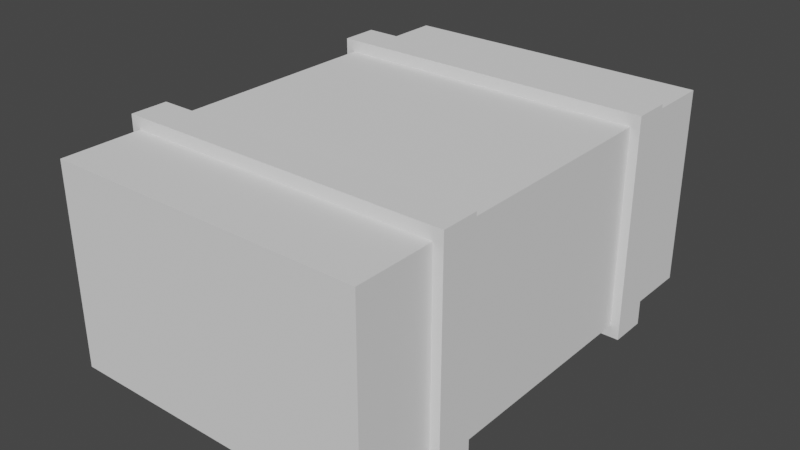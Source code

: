 # Source: Crate.blend  (saved by Blender 3.0.42; exported with 4.5.12 LTS)
import bpy
from mathutils import Matrix  # noqa: F401  (used for matrix-valued properties, if any)

bpy.ops.wm.read_factory_settings(use_empty=True)
scene = bpy.context.scene
scene.name = 'Scene'

# ---- collections
col_collection = bpy.data.collections.new('Collection'); scene.collection.children.link(col_collection)

# ---- world
world_world = bpy.data.worlds.new('World'); scene.world = world_world
world_world.use_nodes = True; world_world.node_tree.nodes.clear()
_N = world_world.node_tree.nodes; _L = world_world.node_tree.links
n0 = _N.new('ShaderNodeOutputWorld'); n0.name = 'World Output'; n0.location = (300, 300)
n1 = _N.new('ShaderNodeBackground'); n1.name = 'Background'; n1.location = (10, 300)
n1.inputs[0].default_value = (0.05088, 0.05088, 0.05088, 1.0)
_L.new(n1.outputs[0], n0.inputs[0])
n0.is_active_output = True
world_world.color = (0.05088, 0.05088, 0.05088)
world_world.use_sun_shadow = False
world_world.sun_shadow_jitter_overblur = 0.0

# ---- meshes
me_cube_001 = bpy.data.meshes.new('Cube.001')
me_cube_001.from_pydata([(-0.5, -0.7407, -0.3155), (-0.5, -0.7407, 0.3155), (0.5, -0.3703, -0.3155), (-0.5, -0.3703, 0.3155), (0.5, -0.7407, -0.3155), (0.5, -0.7407, 0.3155), (0.5, -0.3703, 0.3155), (-0.5, -0.3703, -0.3155), (-0.5, 0.0, -0.3155), (-0.5, 0.0, 0.3155), (0.5, 0.0, -0.3155), (0.5, 0.0, 0.3155), (-0.5, -0.4886, -0.3155), (0.5, -0.4886, -0.3155), (-0.5, -0.4886, 0.3155), (0.5, -0.4886, 0.3155), (-0.5297, -0.3703, 0.3537), (-0.5297, -0.3703, -0.3537), (0.5297, -0.3703, 0.3537), (0.5297, -0.3703, -0.3537), (0.5297, -0.4886, -0.3537), (-0.5297, -0.4886, 0.3537), (-0.5297, -0.4886, -0.3537), (0.5297, -0.4886, 0.3537)], [], [(10, 11, 6, 2), (0, 1, 14, 12), (13, 15, 5, 4), (4, 5, 1, 0), (12, 13, 4, 0), (15, 14, 1, 5), (11, 9, 3, 6), (8, 10, 2, 7), (14, 15, 23, 21), (7, 3, 9, 8), (15, 13, 20, 23), (3, 7, 17, 16), (12, 14, 21, 22), (22, 21, 16, 17), (18, 16, 21, 23), (17, 19, 20, 22), (19, 18, 23, 20), (2, 6, 18, 19), (6, 3, 16, 18), (13, 12, 22, 20), (7, 2, 19, 17)])
_uv = me_cube_001.uv_layers.new(name='UVMap')
_uv.uv.foreach_set('vector', [0.8256, 0.6873, 0.8256, 0.3755, 0.9976, 0.3755, 0.9976, 0.6872, 0.6918, 0.9973, 0.6918, 0.6739, 0.7872, 0.6739, 0.7872, 0.9973, 0.6925, 0.6704, 0.6925, 0.3398, 0.7847, 0.3398, 0.7847, 0.6704, 0.3852, 0.9974, 0.387, 0.7388, 0.8376, 0.7403, 0.8357, 0.9989, 0.6925, 1.001, 0.6925, 0.6704, 0.7847, 0.6704, 0.7847, 1.001, 0.6925, 0.3398, 0.6925, 0.06453, 0.7847, 0.06453, 0.7847, 0.3398, 0.8256, 0.3755, 0.8255, 0.06378, 0.9975, 0.06373, 0.9976, 0.3755, 0.8257, 0.999, 0.8256, 0.6873, 0.9976, 0.6872, 0.9977, 0.999, 0.9913, 0.7075, 0.7831, 0.7075, 0.7831, 0.7075, 0.9913, 0.7075, 0.8266, 0.9976, 0.8268, 0.6863, 0.9978, 0.6885, 0.9976, 0.9973, 0.7831, 0.7075, 0.5331, 0.7075, 0.5331, 0.7075, 0.7831, 0.7075, 0.625, 0.0625, 0.375, 0.0625, 0.375, 0.0625, 0.625, 0.0625, 0.375, 0.04254, 0.625, 0.04254, 0.625, 0.04254, 0.375, 0.04254, 0.3622, 0.1578, 0.881, 0.1591, 0.8822, 0.2506, 0.3634, 0.2493, 0.3634, 0.1653, 0.8821, 0.1665, 0.8833, 0.2581, 0.3646, 0.2568, 0.3651, 0.1653, 0.88, 0.1665, 0.8812, 0.2581, 0.3664, 0.2568, 0.88, 0.1665, 0.3634, 0.1653, 0.3646, 0.2568, 0.8812, 0.2581, 0.9976, 0.6872, 0.9976, 0.3755, 0.9976, 0.3755, 0.9976, 0.6872, 0.9976, 0.3755, 0.9975, 0.06373, 0.9975, 0.06373, 0.9976, 0.3755, 0.5331, 0.7075, 0.2831, 0.7075, 0.2831, 0.7075, 0.5331, 0.7075, 0.9977, 0.999, 0.9976, 0.6872, 0.9976, 0.6872, 0.9977, 0.999])
me_cube_001.use_remesh_fix_poles = True
me_cube_001.use_remesh_preserve_attributes = False
me_cube_001.update()

# ---- objects
ob_cube = bpy.data.objects.new('Cube', me_cube_001)

# ---- transforms, parenting, visibility, modifiers, constraints
ob_cube.location = (0.0, 0.0, 0.0)
_m = ob_cube.modifiers.new('Mirror', 'MIRROR')
_m.use_axis = (False, True, False)

# ---- collection membership
col_collection.objects.link(ob_cube)

# ---- scene / render settings (as saved in the file)
scene.frame_start = 1; scene.frame_end = 250; scene.frame_set(1)
scene.render.engine = 'BLENDER_EEVEE_NEXT'
scene.cycles.sampling_pattern = 'TABULATED_SOBOL'
scene.cycles.use_light_tree = False
scene.view_settings.view_transform = 'Filmic'
bpy.context.view_layer.update()

# ---- added for rendering (the .blend has no active camera and no usable light): camera, sun
cam_auto = bpy.data.cameras.new('AutoCamera')
cam_auto.lens = 50.0
cam_auto.sensor_width = 36.0
cam_auto.clip_end = 1000.0
ob_auto_camera = bpy.data.objects.new('AutoCamera', cam_auto)
scene.collection.objects.link(ob_auto_camera)
ob_auto_camera.location = (1.80762, -2.16914, 1.44609)
ob_auto_camera.rotation_euler = (1.09748, -7.21219e-08, 0.694738)
scene.camera = ob_auto_camera
light_auto_sun = bpy.data.lights.new('AutoSun', 'SUN')
light_auto_sun.energy = 3.0
light_auto_sun.angle = 0.0523599
ob_auto_sun = bpy.data.objects.new('AutoSun', light_auto_sun)
scene.collection.objects.link(ob_auto_sun)
ob_auto_sun.rotation_euler = (0.872665, 0.174533, 0.523599)
bpy.context.view_layer.update()
